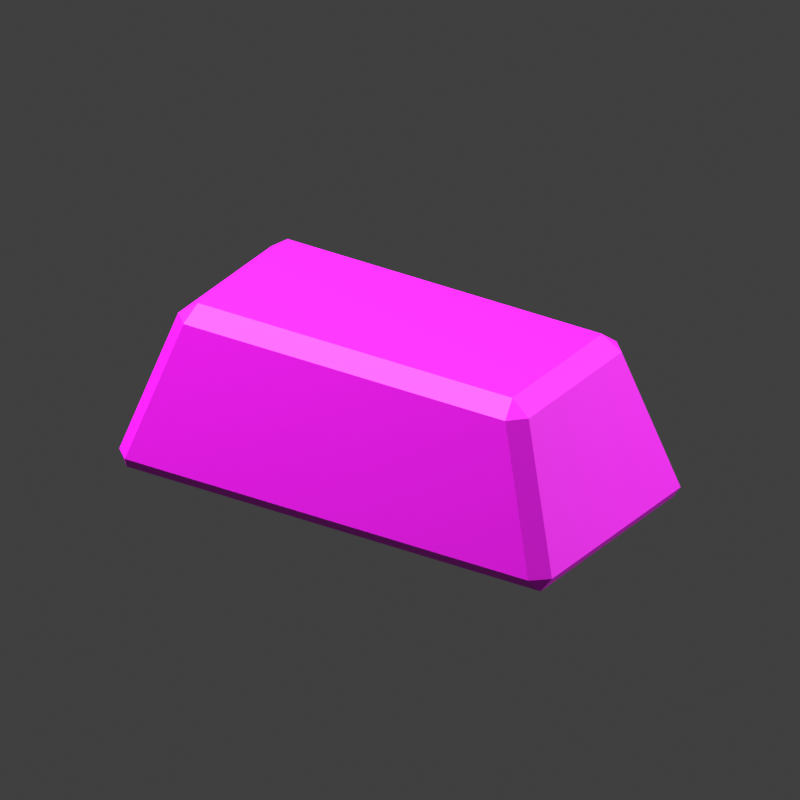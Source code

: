 # Source: PROP_gold_bar__v001.blend  (saved by Blender 5.2.45; exported with 4.5.12 LTS)
import bpy
from mathutils import Matrix  # noqa: F401  (used for matrix-valued properties, if any)

bpy.ops.wm.read_factory_settings(use_empty=True)
scene = bpy.context.scene
scene.name = 'Scene'

# ---- collections
col_collection = bpy.data.collections.new('Collection'); scene.collection.children.link(col_collection)

# ---- images (referenced by path relative to the original .blend; pixels are not part of the script)
import os
ASSET_DIR = os.environ.get("B2B_ASSET_DIR", "")  # directory of the original .blend (textures are referenced by path, not embedded)
HERE = os.path.dirname(os.path.abspath(__file__))  # packed textures are extracted next to this script under _unpacked/

def load_image(name, relpath, width, height, colorspace="sRGB"):
    """Load a texture the original file referenced (path relative to the .blend, or extracted next to this script)."""
    p = next((c for c in (os.path.join(HERE, relpath), os.path.join(ASSET_DIR, relpath)) if relpath and os.path.exists(c)), "")
    if p:
        img = bpy.data.images.load(p, check_existing=True)
        img.name = name
    else:  # same state as the original file: an image datablock whose file is absent (Cycles renders it pink)
        img = bpy.data.images.new(name, width, height)
        img.source = "FILE"
        img.filepath = "//" + (relpath or name)
    img.colorspace_settings.name = colorspace
    return img
img_sam_palette__v001 = load_image('SAM_palette__v001', 'SAM_palette__v001.png', 1024, 1024, 'sRGB')

# ---- materials (node trees are filled in below, after node groups)
mat_sam_palette_satin = bpy.data.materials.new('SAM_palette_satin')

# ---- material node trees
mat_sam_palette_satin.use_nodes = True; mat_sam_palette_satin.node_tree.nodes.clear()
_N = mat_sam_palette_satin.node_tree.nodes; _L = mat_sam_palette_satin.node_tree.links
n0 = _N.new('ShaderNodeBsdfPrincipled'); n0.name = 'Principled BSDF'; n0.location = (-200, 100)
n0.inputs[2].default_value = 0.58
n0.inputs[10].default_value = 0.005
n1 = _N.new('ShaderNodeOutputMaterial'); n1.name = 'Material Output'; n1.location = (200, 100)
n2 = _N.new('ShaderNodeTexImage'); n2.name = 'Image Texture'; n2.location = (0, 0)
n2.image = img_sam_palette__v001
n2.interpolation = 'Closest'
_L.new(n0.outputs[0], n1.inputs[0])
_L.new(n2.outputs[0], n0.inputs[0])
n1.is_active_output = True

# ---- world
world_world = bpy.data.worlds.new('World'); scene.world = world_world
world_world.use_nodes = True; world_world.node_tree.nodes.clear()
_N = world_world.node_tree.nodes; _L = world_world.node_tree.links
n0 = _N.new('ShaderNodeOutputWorld'); n0.name = 'World Output'; n0.location = (200, 100)
n1 = _N.new('ShaderNodeBackground'); n1.name = 'Background'; n1.location = (-200, 100)
n1.inputs[0].default_value = (0.05088, 0.05088, 0.05088, 1.0)
_L.new(n1.outputs[0], n0.inputs[0])
n0.is_active_output = True
world_world.color = (0.6, 0.6, 0.6)
world_world.sun_shadow_jitter_overblur = 0.0

# ---- cameras
cam_camera_002 = bpy.data.cameras.new('Camera.002')
cam_camera_002.type = 'ORTHO'
cam_camera_002.ortho_scale = 1.216

# ---- lights
light_area_002 = bpy.data.lights.new('Area.002', 'AREA')
light_area_002.energy = 277.1
light_area_002.shape = 'DISK'
light_area_002.size = 3.139
light_area_002.size_y = 1.0
light_area_003 = bpy.data.lights.new('Area.003', 'AREA')
light_area_003.energy = 92.36
light_area_003.shape = 'DISK'
light_area_003.size = 2.354
light_area_003.size_y = 1.0

# ---- meshes
me_ingot = bpy.data.meshes.new('Ingot')
me_ingot.from_pydata([(-0.3923, -0.1794, 0.0238), (-0.375, -0.185, 0.0), (-0.3659, -0.2048, 0.02445), (0.3923, -0.1794, 0.0238), (0.3659, -0.2048, 0.02445), (0.375, -0.185, 0.0), (0.3659, 0.2048, 0.02445), (0.3923, 0.1794, 0.0238), (0.375, 0.185, 0.0), (-0.3923, 0.1794, 0.0238), (-0.3659, 0.2048, 0.02445), (-0.375, 0.185, 0.0), (-0.3177, -0.1296, 0.2562), (-0.2917, -0.1552, 0.2556), (-0.285, -0.125, 0.28), (0.2917, -0.1552, 0.2556), (0.3177, -0.1296, 0.2562), (0.285, -0.125, 0.28), (0.3177, 0.1296, 0.2562), (0.2917, 0.1552, 0.2556), (0.285, 0.125, 0.28), (-0.3177, 0.1296, 0.2562), (-0.285, 0.125, 0.28), (-0.2917, 0.1552, 0.2556)], [], [(0, 1, 2), (3, 4, 5), (6, 7, 8), (9, 10, 11), (12, 13, 14), (15, 16, 17), (18, 19, 20), (21, 22, 23), (0, 9, 11, 1), (8, 11, 10, 6), (5, 8, 7, 3), (1, 5, 4, 2), (14, 22, 21, 12), (13, 15, 17, 14), (16, 18, 20, 17), (19, 23, 22, 20), (2, 13, 12, 0), (3, 16, 15, 4), (6, 19, 18, 7), (9, 21, 23, 10), (9, 0, 12, 21), (11, 8, 5, 1), (2, 4, 15, 13), (3, 7, 18, 16), (6, 10, 23, 19), (14, 17, 20, 22)])
_uv = me_ingot.uv_layers.new(name='PaletteUV')
_uv.uv.foreach_set('vector', [0.3125, 0.0625, 0.3125, 0.0625, 0.3125, 0.0625, 0.3125, 0.0625, 0.3125, 0.0625, 0.3125, 0.0625, 0.3125, 0.0625, 0.3125, 0.0625, 0.3125, 0.0625, 0.3125, 0.0625, 0.3125, 0.0625, 0.3125, 0.0625, 0.3125, 0.0625, 0.3125, 0.0625, 0.3125, 0.0625, 0.3125, 0.0625, 0.3125, 0.0625, 0.3125, 0.0625, 0.3125, 0.0625, 0.3125, 0.0625, 0.3125, 0.0625, 0.3125, 0.0625, 0.3125, 0.0625, 0.3125, 0.0625, 0.3125, 0.0625, 0.3125, 0.0625, 0.3125, 0.0625, 0.3125, 0.0625, 0.3125, 0.0625, 0.3125, 0.0625, 0.3125, 0.0625, 0.3125, 0.0625, 0.3125, 0.0625, 0.3125, 0.0625, 0.3125, 0.0625, 0.3125, 0.0625, 0.3125, 0.0625, 0.3125, 0.0625, 0.3125, 0.0625, 0.3125, 0.0625, 0.3125, 0.0625, 0.3125, 0.0625, 0.3125, 0.0625, 0.3125, 0.0625, 0.3125, 0.0625, 0.3125, 0.0625, 0.3125, 0.0625, 0.3125, 0.0625, 0.3125, 0.0625, 0.3125, 0.0625, 0.3125, 0.0625, 0.3125, 0.0625, 0.3125, 0.0625, 0.3125, 0.0625, 0.3125, 0.0625, 0.3125, 0.0625, 0.3125, 0.0625, 0.3125, 0.0625, 0.3125, 0.0625, 0.3125, 0.0625, 0.3125, 0.0625, 0.3125, 0.0625, 0.3125, 0.0625, 0.3125, 0.0625, 0.3125, 0.0625, 0.3125, 0.0625, 0.3125, 0.0625, 0.3125, 0.0625, 0.3125, 0.0625, 0.3125, 0.0625, 0.3125, 0.0625, 0.3125, 0.0625, 0.3125, 0.0625, 0.3125, 0.0625, 0.3125, 0.0625, 0.3125, 0.0625, 0.3125, 0.0625, 0.3125, 0.0625, 0.3125, 0.0625, 0.3125, 0.0625, 0.3125, 0.0625, 0.3125, 0.0625, 0.3125, 0.0625, 0.3125, 0.0625, 0.3125, 0.0625, 0.3125, 0.0625, 0.3125, 0.0625, 0.3125, 0.0625, 0.3125, 0.0625, 0.3125, 0.0625, 0.3125, 0.0625, 0.3125, 0.0625, 0.3125, 0.0625, 0.3125, 0.0625, 0.3125, 0.0625, 0.3125, 0.0625])
me_ingot.materials.append(mat_sam_palette_satin)
me_ingot.update()

# ---- objects
ob_prop_gold_bar = bpy.data.objects.new('PROP_gold_bar', None)
ob_ingot = bpy.data.objects.new('Ingot', me_ingot)
ob_camera = bpy.data.objects.new('Camera', cam_camera_002)
ob_area = bpy.data.objects.new('Area', light_area_002)
ob_area_001 = bpy.data.objects.new('Area.001', light_area_003)

# ---- transforms, parenting, visibility, modifiers, constraints
ob_prop_gold_bar.location = (0.0, 0.0, 0.0)
ob_ingot.parent = ob_prop_gold_bar
ob_ingot.location = (0.0, 0.0, 0.0)
ob_ingot.color = (1.0, 0.7882, 0.1569, 1.0)
ob_camera.location = (1.02, -1.569, 1.121)
ob_camera.rotation_euler = (1.088, 4.569e-08, 0.5764)
ob_area.location = (-1.569, -0.7847, 3.279)
ob_area.rotation_euler = (0.5097, 9.637e-08, -1.107)
ob_area_001.location = (2.354, 1.569, 1.709)
ob_area_001.rotation_euler = (1.064, 1.202e-08, 2.159)

# ---- collection membership
scene.collection.objects.link(ob_prop_gold_bar)
scene.collection.objects.link(ob_ingot)
col_collection.objects.link(ob_camera)
col_collection.objects.link(ob_area)
col_collection.objects.link(ob_area_001)

# ---- scene / render settings (as saved in the file)
scene.camera = ob_camera
scene.frame_start = 1; scene.frame_end = 250; scene.frame_set(1)
scene.render.engine = 'BLENDER_EEVEE_NEXT'
scene.render.resolution_x = 512
scene.render.resolution_y = 512
scene.render.film_transparent = True
scene.render.bake_bias = 0.0
scene.render.bake_samples = 0
scene.render.compositor_device = 'GPU'
scene.eevee.use_volume_custom_range = False
scene.eevee.fast_gi_thickness_near = 0.1
scene.eevee.fast_gi_thickness_far = 0.0
scene.eevee.ray_tracing_options.screen_trace_thickness = 0.1
scene.view_settings.view_transform = 'Standard'
bpy.context.view_layer.update()
